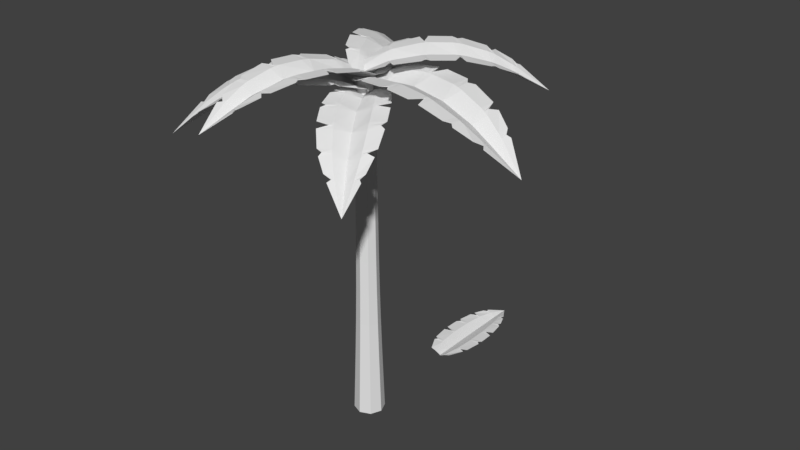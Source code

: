 # Source: palmtree_straight.blend  (saved by Blender 2.78.0; exported with 4.5.12 LTS)
import bpy
from mathutils import Matrix  # noqa: F401  (used for matrix-valued properties, if any)

bpy.ops.wm.read_factory_settings(use_empty=True)
scene = bpy.context.scene
scene.name = 'Scene'

# ---- collections
col_collection_1 = bpy.data.collections.new('Collection 1'); scene.collection.children.link(col_collection_1)

# ---- world
world_world = bpy.data.worlds.new('World'); scene.world = world_world
world_world.color = (0.05088, 0.05088, 0.05088)
world_world.use_sun_shadow = False
world_world.sun_shadow_jitter_overblur = 0.0
world_world.cycles.sampling_method = 'MANUAL'

# ---- meshes
me_plane_017 = bpy.data.meshes.new('Plane.017')
me_plane_017.from_pydata([(-0.1972, -0.02246, 0.07139), (0.1972, -0.02246, 0.07139), (-6.019e-09, 1.962, -0.3774), (-6.838e-09, -0.02246, -0.02743), (0.09859, -0.02246, 0.03352), (-0.09859, -0.02246, 0.03352), (-0.3275, 1.326, 0.07566), (-0.3007, 1.416, 0.03292), (-0.2096, 1.371, 0.04487), (0.3007, 1.416, 0.03292), (0.3275, 1.326, 0.07566), (0.2666, 1.371, 0.04929), (-1.029e-09, 1.371, -0.05087), (-0.1637, 1.326, 0.05475), (-0.1503, 1.416, 0.009318), (-0.1582, 1.371, 0.03314), (0.1637, 1.326, 0.05475), (0.1503, 1.416, 0.009318), (0.1582, 1.371, 0.03314), (-0.3844, 0.9573, 0.1898), (-0.3717, 1.068, 0.1655), (-0.3206, 1.013, 0.1718), (0.3717, 1.068, 0.1655), (0.3844, 0.9573, 0.1898), (0.2301, 1.013, 0.1693), (-5.564e-09, 1.013, 0.07489), (-0.1922, 0.9573, 0.1746), (-0.1858, 1.068, 0.149), (-0.1897, 1.013, 0.163), (0.1922, 0.9573, 0.1746), (0.1858, 1.068, 0.149), (0.1897, 1.013, 0.163), (-0.3879, 0.6003, 0.2133), (-0.3893, 0.6956, 0.2133), (-0.2274, 0.648, 0.2039), (0.3893, 0.6956, 0.2133), (0.3879, 0.6003, 0.2133), (0.328, 0.648, 0.2079), (-6.221e-09, 0.648, 0.1205), (-0.194, 0.6003, 0.1984), (-0.1947, 0.6956, 0.1985), (-0.195, 0.648, 0.1986), (0.194, 0.6003, 0.1984), (0.1947, 0.6956, 0.1985), (0.195, 0.648, 0.1986), (-0.3207, 0.2221, 0.1627), (-0.3485, 0.3048, 0.1828), (-0.2788, 0.2635, 0.1664), (0.3485, 0.3048, 0.1828), (0.3207, 0.2221, 0.1627), (0.2133, 0.2635, 0.1628), (-5.727e-09, 0.2635, 0.06984), (-0.1603, 0.2221, 0.1411), (-0.1743, 0.3048, 0.164), (-0.1687, 0.2635, 0.1536), (0.1603, 0.2221, 0.1411), (0.1743, 0.3048, 0.164), (0.1687, 0.2635, 0.1536), (-0.2245, 1.593, -0.06763), (-0.1818, 1.674, -0.1305), (-0.1622, 1.633, -0.1109), (0.1818, 1.674, -0.1305), (0.2245, 1.593, -0.06763), (0.1356, 1.633, -0.1196), (-5.57e-09, 1.633, -0.1961), (-0.1122, 1.593, -0.1036), (-0.09092, 1.674, -0.1652), (-0.1024, 1.633, -0.1333), (0.1122, 1.593, -0.1036), (0.09092, 1.674, -0.1652), (0.1024, 1.633, -0.1333), (-6.838e-09, -0.02246, -0.0162), (0.09859, -0.02246, 0.0444), (-0.09859, -0.02246, 0.0444), (-0.2096, 1.371, 0.05557), (0.2666, 1.371, 0.05997), (-1.029e-09, 1.371, -0.03964), (-0.1637, 1.326, 0.06547), (-0.1503, 1.416, 0.02006), (-0.1582, 1.371, 0.04387), (0.1637, 1.326, 0.06547), (0.1503, 1.416, 0.02006), (0.1582, 1.371, 0.04387), (-0.3206, 1.013, 0.1825), (0.2301, 1.013, 0.18), (-5.564e-09, 1.013, 0.08559), (-0.1922, 0.9573, 0.1853), (-0.1858, 1.068, 0.1597), (-0.1897, 1.013, 0.1737), (0.1922, 0.9573, 0.1853), (0.1858, 1.068, 0.1597), (0.1897, 1.013, 0.1737), (-0.2274, 0.648, 0.2146), (0.328, 0.648, 0.2186), (-6.221e-09, 0.648, 0.1312), (-0.194, 0.6003, 0.2091), (-0.1947, 0.6956, 0.2092), (-0.195, 0.648, 0.2093), (0.194, 0.6003, 0.2091), (0.1947, 0.6956, 0.2092), (0.195, 0.648, 0.2093), (-0.2788, 0.2635, 0.1771), (0.2133, 0.2635, 0.1735), (-5.727e-09, 0.2635, 0.08054), (-0.1603, 0.2221, 0.1518), (-0.1743, 0.3048, 0.1747), (-0.1687, 0.2635, 0.1643), (0.1603, 0.2221, 0.1518), (0.1743, 0.3048, 0.1747), (0.1687, 0.2635, 0.1643), (-0.1818, 1.674, -0.1232), (-0.1622, 1.633, -0.1002), (0.1818, 1.674, -0.1232), (0.1356, 1.633, -0.1088), (-5.57e-09, 1.633, -0.1848), (-0.1122, 1.593, -0.09273), (-0.09092, 1.674, -0.1543), (-0.1024, 1.633, -0.1224), (0.1122, 1.593, -0.09273), (0.09092, 1.674, -0.1543), (0.1024, 1.633, -0.1224)], [], [(17, 68, 62, 9), (64, 2, 69), (53, 39, 38, 51), (40, 26, 25, 38), (27, 13, 12, 25), (56, 42, 36, 48), (43, 29, 23, 35), (30, 16, 10, 22), (12, 64, 68, 17), (25, 12, 16, 30), (38, 25, 29, 43), (51, 38, 42, 56), (66, 2, 64), (69, 2, 61), (20, 6, 13, 27), (33, 19, 26, 40), (46, 32, 39, 53), (7, 58, 65, 14), (14, 65, 64, 12), (14, 15, 8, 7), (15, 13, 6, 8), (17, 18, 12), (18, 16, 12), (12, 15, 14), (12, 13, 15), (9, 11, 18, 17), (11, 10, 16, 18), (5, 52, 51, 3), (27, 28, 21, 20), (28, 26, 19, 21), (30, 31, 25), (31, 29, 25), (25, 28, 27), (25, 26, 28), (22, 24, 31, 30), (24, 23, 29, 31), (3, 51, 55, 4), (40, 41, 34, 33), (41, 39, 32, 34), (43, 44, 38), (44, 42, 38), (38, 41, 40), (38, 39, 41), (35, 37, 44, 43), (37, 36, 42, 44), (4, 55, 49, 1), (53, 54, 47, 46), (54, 52, 45, 47), (56, 57, 51), (57, 55, 51), (51, 54, 53), (51, 52, 54), (48, 50, 57, 56), (50, 49, 55, 57), (0, 45, 52, 5), (66, 67, 60, 59), (67, 65, 58, 60), (69, 70, 64), (70, 68, 64), (64, 67, 66), (64, 65, 67), (61, 63, 70, 69), (63, 62, 68, 70), (59, 2, 66), (81, 9, 62, 118), (114, 119, 2), (105, 103, 94, 95), (96, 94, 85, 86), (87, 85, 76, 77), (108, 48, 36, 98), (99, 35, 23, 89), (90, 22, 10, 80), (76, 81, 118, 114), (85, 90, 80, 76), (94, 99, 89, 85), (103, 108, 98, 94), (116, 114, 2), (119, 112, 2), (20, 87, 77, 6), (33, 96, 86, 19), (46, 105, 95, 32), (7, 78, 115, 58), (78, 76, 114, 115), (78, 7, 74, 79), (79, 74, 6, 77), (81, 76, 82), (82, 76, 80), (76, 78, 79), (76, 79, 77), (9, 81, 82, 75), (75, 82, 80, 10), (73, 71, 103, 104), (87, 20, 83, 88), (88, 83, 19, 86), (90, 85, 91), (91, 85, 89), (85, 87, 88), (85, 88, 86), (22, 90, 91, 84), (84, 91, 89, 23), (71, 72, 107, 103), (96, 33, 92, 97), (97, 92, 32, 95), (99, 94, 100), (100, 94, 98), (94, 96, 97), (94, 97, 95), (35, 99, 100, 93), (93, 100, 98, 36), (72, 1, 49, 107), (105, 46, 101, 106), (106, 101, 45, 104), (108, 103, 109), (109, 103, 107), (103, 105, 106), (103, 106, 104), (48, 108, 109, 102), (102, 109, 107, 49), (0, 73, 104, 45), (116, 110, 111, 117), (117, 111, 58, 115), (119, 114, 120), (120, 114, 118), (114, 116, 117), (114, 117, 115), (112, 119, 120, 113), (113, 120, 118, 62), (110, 116, 2), (23, 24, 84), (36, 37, 93), (7, 8, 74), (49, 50, 102), (59, 60, 111, 110), (11, 9, 75), (63, 61, 112, 113), (8, 6, 74), (60, 58, 111), (10, 11, 75), (62, 63, 113), (4, 1, 72), (2, 59, 110), (5, 3, 71, 73), (3, 4, 72, 71), (20, 21, 83), (33, 34, 92), (46, 47, 101), (24, 22, 84), (37, 35, 93), (0, 5, 73), (50, 48, 102), (21, 19, 83), (34, 32, 92), (47, 45, 101), (61, 2, 112)])
me_plane_017.use_remesh_preserve_volume = False
me_plane_017.use_remesh_preserve_attributes = False
me_plane_017.use_mirror_vertex_groups = False
me_plane_017.update()
me_plane_016 = bpy.data.meshes.new('Plane.016')
me_plane_016.from_pydata([(-0.1972, -0.02246, 0.07139), (0.1972, -0.02246, 0.07139), (-6.019e-09, 1.962, -0.3774), (-6.838e-09, -0.02246, -0.02743), (0.09859, -0.02246, 0.03352), (-0.09859, -0.02246, 0.03352), (-0.3275, 1.326, 0.07566), (-0.3007, 1.416, 0.03292), (-0.2096, 1.371, 0.04487), (0.3007, 1.416, 0.03292), (0.3275, 1.326, 0.07566), (0.2666, 1.371, 0.04929), (-1.029e-09, 1.371, -0.05087), (-0.1637, 1.326, 0.05475), (-0.1503, 1.416, 0.009318), (-0.1582, 1.371, 0.03314), (0.1637, 1.326, 0.05475), (0.1503, 1.416, 0.009318), (0.1582, 1.371, 0.03314), (-0.3844, 0.9573, 0.1898), (-0.3717, 1.068, 0.1655), (-0.3206, 1.013, 0.1718), (0.3717, 1.068, 0.1655), (0.3844, 0.9573, 0.1898), (0.2301, 1.013, 0.1693), (-5.564e-09, 1.013, 0.07489), (-0.1922, 0.9573, 0.1746), (-0.1858, 1.068, 0.149), (-0.1897, 1.013, 0.163), (0.1922, 0.9573, 0.1746), (0.1858, 1.068, 0.149), (0.1897, 1.013, 0.163), (-0.3879, 0.6003, 0.2133), (-0.3893, 0.6956, 0.2133), (-0.2274, 0.648, 0.2039), (0.3893, 0.6956, 0.2133), (0.3879, 0.6003, 0.2133), (0.328, 0.648, 0.2079), (-6.221e-09, 0.648, 0.1205), (-0.194, 0.6003, 0.1984), (-0.1947, 0.6956, 0.1985), (-0.195, 0.648, 0.1986), (0.194, 0.6003, 0.1984), (0.1947, 0.6956, 0.1985), (0.195, 0.648, 0.1986), (-0.3207, 0.2221, 0.1627), (-0.3485, 0.3048, 0.1828), (-0.2788, 0.2635, 0.1664), (0.3485, 0.3048, 0.1828), (0.3207, 0.2221, 0.1627), (0.2133, 0.2635, 0.1628), (-5.727e-09, 0.2635, 0.06984), (-0.1603, 0.2221, 0.1411), (-0.1743, 0.3048, 0.164), (-0.1687, 0.2635, 0.1536), (0.1603, 0.2221, 0.1411), (0.1743, 0.3048, 0.164), (0.1687, 0.2635, 0.1536), (-0.2245, 1.593, -0.06763), (-0.1818, 1.674, -0.1305), (-0.1622, 1.633, -0.1109), (0.1818, 1.674, -0.1305), (0.2245, 1.593, -0.06763), (0.1356, 1.633, -0.1196), (-5.57e-09, 1.633, -0.1961), (-0.1122, 1.593, -0.1036), (-0.09092, 1.674, -0.1652), (-0.1024, 1.633, -0.1333), (0.1122, 1.593, -0.1036), (0.09092, 1.674, -0.1652), (0.1024, 1.633, -0.1333), (-6.838e-09, -0.02246, -0.0162), (0.09859, -0.02246, 0.0444), (-0.09859, -0.02246, 0.0444), (-0.2096, 1.371, 0.05557), (0.2666, 1.371, 0.05997), (-1.029e-09, 1.371, -0.03964), (-0.1637, 1.326, 0.06547), (-0.1503, 1.416, 0.02006), (-0.1582, 1.371, 0.04387), (0.1637, 1.326, 0.06547), (0.1503, 1.416, 0.02006), (0.1582, 1.371, 0.04387), (-0.3206, 1.013, 0.1825), (0.2301, 1.013, 0.18), (-5.564e-09, 1.013, 0.08559), (-0.1922, 0.9573, 0.1853), (-0.1858, 1.068, 0.1597), (-0.1897, 1.013, 0.1737), (0.1922, 0.9573, 0.1853), (0.1858, 1.068, 0.1597), (0.1897, 1.013, 0.1737), (-0.2274, 0.648, 0.2146), (0.328, 0.648, 0.2186), (-6.221e-09, 0.648, 0.1312), (-0.194, 0.6003, 0.2091), (-0.1947, 0.6956, 0.2092), (-0.195, 0.648, 0.2093), (0.194, 0.6003, 0.2091), (0.1947, 0.6956, 0.2092), (0.195, 0.648, 0.2093), (-0.2788, 0.2635, 0.1771), (0.2133, 0.2635, 0.1735), (-5.727e-09, 0.2635, 0.08054), (-0.1603, 0.2221, 0.1518), (-0.1743, 0.3048, 0.1747), (-0.1687, 0.2635, 0.1643), (0.1603, 0.2221, 0.1518), (0.1743, 0.3048, 0.1747), (0.1687, 0.2635, 0.1643), (-0.1818, 1.674, -0.1232), (-0.1622, 1.633, -0.1002), (0.1818, 1.674, -0.1232), (0.1356, 1.633, -0.1088), (-5.57e-09, 1.633, -0.1848), (-0.1122, 1.593, -0.09273), (-0.09092, 1.674, -0.1543), (-0.1024, 1.633, -0.1224), (0.1122, 1.593, -0.09273), (0.09092, 1.674, -0.1543), (0.1024, 1.633, -0.1224)], [], [(17, 68, 62, 9), (64, 2, 69), (53, 39, 38, 51), (40, 26, 25, 38), (27, 13, 12, 25), (56, 42, 36, 48), (43, 29, 23, 35), (30, 16, 10, 22), (12, 64, 68, 17), (25, 12, 16, 30), (38, 25, 29, 43), (51, 38, 42, 56), (66, 2, 64), (69, 2, 61), (20, 6, 13, 27), (33, 19, 26, 40), (46, 32, 39, 53), (7, 58, 65, 14), (14, 65, 64, 12), (14, 15, 8, 7), (15, 13, 6, 8), (17, 18, 12), (18, 16, 12), (12, 15, 14), (12, 13, 15), (9, 11, 18, 17), (11, 10, 16, 18), (5, 52, 51, 3), (27, 28, 21, 20), (28, 26, 19, 21), (30, 31, 25), (31, 29, 25), (25, 28, 27), (25, 26, 28), (22, 24, 31, 30), (24, 23, 29, 31), (3, 51, 55, 4), (40, 41, 34, 33), (41, 39, 32, 34), (43, 44, 38), (44, 42, 38), (38, 41, 40), (38, 39, 41), (35, 37, 44, 43), (37, 36, 42, 44), (4, 55, 49, 1), (53, 54, 47, 46), (54, 52, 45, 47), (56, 57, 51), (57, 55, 51), (51, 54, 53), (51, 52, 54), (48, 50, 57, 56), (50, 49, 55, 57), (0, 45, 52, 5), (66, 67, 60, 59), (67, 65, 58, 60), (69, 70, 64), (70, 68, 64), (64, 67, 66), (64, 65, 67), (61, 63, 70, 69), (63, 62, 68, 70), (59, 2, 66), (81, 9, 62, 118), (114, 119, 2), (105, 103, 94, 95), (96, 94, 85, 86), (87, 85, 76, 77), (108, 48, 36, 98), (99, 35, 23, 89), (90, 22, 10, 80), (76, 81, 118, 114), (85, 90, 80, 76), (94, 99, 89, 85), (103, 108, 98, 94), (116, 114, 2), (119, 112, 2), (20, 87, 77, 6), (33, 96, 86, 19), (46, 105, 95, 32), (7, 78, 115, 58), (78, 76, 114, 115), (78, 7, 74, 79), (79, 74, 6, 77), (81, 76, 82), (82, 76, 80), (76, 78, 79), (76, 79, 77), (9, 81, 82, 75), (75, 82, 80, 10), (73, 71, 103, 104), (87, 20, 83, 88), (88, 83, 19, 86), (90, 85, 91), (91, 85, 89), (85, 87, 88), (85, 88, 86), (22, 90, 91, 84), (84, 91, 89, 23), (71, 72, 107, 103), (96, 33, 92, 97), (97, 92, 32, 95), (99, 94, 100), (100, 94, 98), (94, 96, 97), (94, 97, 95), (35, 99, 100, 93), (93, 100, 98, 36), (72, 1, 49, 107), (105, 46, 101, 106), (106, 101, 45, 104), (108, 103, 109), (109, 103, 107), (103, 105, 106), (103, 106, 104), (48, 108, 109, 102), (102, 109, 107, 49), (0, 73, 104, 45), (116, 110, 111, 117), (117, 111, 58, 115), (119, 114, 120), (120, 114, 118), (114, 116, 117), (114, 117, 115), (112, 119, 120, 113), (113, 120, 118, 62), (110, 116, 2), (23, 24, 84), (36, 37, 93), (7, 8, 74), (49, 50, 102), (59, 60, 111, 110), (11, 9, 75), (63, 61, 112, 113), (8, 6, 74), (60, 58, 111), (10, 11, 75), (62, 63, 113), (4, 1, 72), (2, 59, 110), (5, 3, 71, 73), (3, 4, 72, 71), (20, 21, 83), (33, 34, 92), (46, 47, 101), (24, 22, 84), (37, 35, 93), (0, 5, 73), (50, 48, 102), (21, 19, 83), (34, 32, 92), (47, 45, 101), (61, 2, 112)])
me_plane_016.use_remesh_preserve_volume = False
me_plane_016.use_remesh_preserve_attributes = False
me_plane_016.use_mirror_vertex_groups = False
me_plane_016.update()
me_plane_015 = bpy.data.meshes.new('Plane.015')
me_plane_015.from_pydata([(-0.1972, -0.02246, 0.07139), (0.1972, -0.02246, 0.07139), (-6.019e-09, 1.962, -0.3774), (-6.838e-09, -0.02246, -0.02743), (0.09859, -0.02246, 0.03352), (-0.09859, -0.02246, 0.03352), (-0.3275, 1.326, 0.07566), (-0.3007, 1.416, 0.03292), (-0.2096, 1.371, 0.04487), (0.3007, 1.416, 0.03292), (0.3275, 1.326, 0.07566), (0.2666, 1.371, 0.04929), (-1.029e-09, 1.371, -0.05087), (-0.1637, 1.326, 0.05475), (-0.1503, 1.416, 0.009318), (-0.1582, 1.371, 0.03314), (0.1637, 1.326, 0.05475), (0.1503, 1.416, 0.009318), (0.1582, 1.371, 0.03314), (-0.3844, 0.9573, 0.1898), (-0.3717, 1.068, 0.1655), (-0.3206, 1.013, 0.1718), (0.3717, 1.068, 0.1655), (0.3844, 0.9573, 0.1898), (0.2301, 1.013, 0.1693), (-5.564e-09, 1.013, 0.07489), (-0.1922, 0.9573, 0.1746), (-0.1858, 1.068, 0.149), (-0.1897, 1.013, 0.163), (0.1922, 0.9573, 0.1746), (0.1858, 1.068, 0.149), (0.1897, 1.013, 0.163), (-0.3879, 0.6003, 0.2133), (-0.3893, 0.6956, 0.2133), (-0.2274, 0.648, 0.2039), (0.3893, 0.6956, 0.2133), (0.3879, 0.6003, 0.2133), (0.328, 0.648, 0.2079), (-6.221e-09, 0.648, 0.1205), (-0.194, 0.6003, 0.1984), (-0.1947, 0.6956, 0.1985), (-0.195, 0.648, 0.1986), (0.194, 0.6003, 0.1984), (0.1947, 0.6956, 0.1985), (0.195, 0.648, 0.1986), (-0.3207, 0.2221, 0.1627), (-0.3485, 0.3048, 0.1828), (-0.2788, 0.2635, 0.1664), (0.3485, 0.3048, 0.1828), (0.3207, 0.2221, 0.1627), (0.2133, 0.2635, 0.1628), (-5.727e-09, 0.2635, 0.06984), (-0.1603, 0.2221, 0.1411), (-0.1743, 0.3048, 0.164), (-0.1687, 0.2635, 0.1536), (0.1603, 0.2221, 0.1411), (0.1743, 0.3048, 0.164), (0.1687, 0.2635, 0.1536), (-0.2245, 1.593, -0.06763), (-0.1818, 1.674, -0.1305), (-0.1622, 1.633, -0.1109), (0.1818, 1.674, -0.1305), (0.2245, 1.593, -0.06763), (0.1356, 1.633, -0.1196), (-5.57e-09, 1.633, -0.1961), (-0.1122, 1.593, -0.1036), (-0.09092, 1.674, -0.1652), (-0.1024, 1.633, -0.1333), (0.1122, 1.593, -0.1036), (0.09092, 1.674, -0.1652), (0.1024, 1.633, -0.1333), (-6.838e-09, -0.02246, -0.0162), (0.09859, -0.02246, 0.0444), (-0.09859, -0.02246, 0.0444), (-0.2096, 1.371, 0.05557), (0.2666, 1.371, 0.05997), (-1.029e-09, 1.371, -0.03964), (-0.1637, 1.326, 0.06547), (-0.1503, 1.416, 0.02006), (-0.1582, 1.371, 0.04387), (0.1637, 1.326, 0.06547), (0.1503, 1.416, 0.02006), (0.1582, 1.371, 0.04387), (-0.3206, 1.013, 0.1825), (0.2301, 1.013, 0.18), (-5.564e-09, 1.013, 0.08559), (-0.1922, 0.9573, 0.1853), (-0.1858, 1.068, 0.1597), (-0.1897, 1.013, 0.1737), (0.1922, 0.9573, 0.1853), (0.1858, 1.068, 0.1597), (0.1897, 1.013, 0.1737), (-0.2274, 0.648, 0.2146), (0.328, 0.648, 0.2186), (-6.221e-09, 0.648, 0.1312), (-0.194, 0.6003, 0.2091), (-0.1947, 0.6956, 0.2092), (-0.195, 0.648, 0.2093), (0.194, 0.6003, 0.2091), (0.1947, 0.6956, 0.2092), (0.195, 0.648, 0.2093), (-0.2788, 0.2635, 0.1771), (0.2133, 0.2635, 0.1735), (-5.727e-09, 0.2635, 0.08054), (-0.1603, 0.2221, 0.1518), (-0.1743, 0.3048, 0.1747), (-0.1687, 0.2635, 0.1643), (0.1603, 0.2221, 0.1518), (0.1743, 0.3048, 0.1747), (0.1687, 0.2635, 0.1643), (-0.1818, 1.674, -0.1232), (-0.1622, 1.633, -0.1002), (0.1818, 1.674, -0.1232), (0.1356, 1.633, -0.1088), (-5.57e-09, 1.633, -0.1848), (-0.1122, 1.593, -0.09273), (-0.09092, 1.674, -0.1543), (-0.1024, 1.633, -0.1224), (0.1122, 1.593, -0.09273), (0.09092, 1.674, -0.1543), (0.1024, 1.633, -0.1224)], [], [(17, 68, 62, 9), (64, 2, 69), (53, 39, 38, 51), (40, 26, 25, 38), (27, 13, 12, 25), (56, 42, 36, 48), (43, 29, 23, 35), (30, 16, 10, 22), (12, 64, 68, 17), (25, 12, 16, 30), (38, 25, 29, 43), (51, 38, 42, 56), (66, 2, 64), (69, 2, 61), (20, 6, 13, 27), (33, 19, 26, 40), (46, 32, 39, 53), (7, 58, 65, 14), (14, 65, 64, 12), (14, 15, 8, 7), (15, 13, 6, 8), (17, 18, 12), (18, 16, 12), (12, 15, 14), (12, 13, 15), (9, 11, 18, 17), (11, 10, 16, 18), (5, 52, 51, 3), (27, 28, 21, 20), (28, 26, 19, 21), (30, 31, 25), (31, 29, 25), (25, 28, 27), (25, 26, 28), (22, 24, 31, 30), (24, 23, 29, 31), (3, 51, 55, 4), (40, 41, 34, 33), (41, 39, 32, 34), (43, 44, 38), (44, 42, 38), (38, 41, 40), (38, 39, 41), (35, 37, 44, 43), (37, 36, 42, 44), (4, 55, 49, 1), (53, 54, 47, 46), (54, 52, 45, 47), (56, 57, 51), (57, 55, 51), (51, 54, 53), (51, 52, 54), (48, 50, 57, 56), (50, 49, 55, 57), (0, 45, 52, 5), (66, 67, 60, 59), (67, 65, 58, 60), (69, 70, 64), (70, 68, 64), (64, 67, 66), (64, 65, 67), (61, 63, 70, 69), (63, 62, 68, 70), (59, 2, 66), (81, 9, 62, 118), (114, 119, 2), (105, 103, 94, 95), (96, 94, 85, 86), (87, 85, 76, 77), (108, 48, 36, 98), (99, 35, 23, 89), (90, 22, 10, 80), (76, 81, 118, 114), (85, 90, 80, 76), (94, 99, 89, 85), (103, 108, 98, 94), (116, 114, 2), (119, 112, 2), (20, 87, 77, 6), (33, 96, 86, 19), (46, 105, 95, 32), (7, 78, 115, 58), (78, 76, 114, 115), (78, 7, 74, 79), (79, 74, 6, 77), (81, 76, 82), (82, 76, 80), (76, 78, 79), (76, 79, 77), (9, 81, 82, 75), (75, 82, 80, 10), (73, 71, 103, 104), (87, 20, 83, 88), (88, 83, 19, 86), (90, 85, 91), (91, 85, 89), (85, 87, 88), (85, 88, 86), (22, 90, 91, 84), (84, 91, 89, 23), (71, 72, 107, 103), (96, 33, 92, 97), (97, 92, 32, 95), (99, 94, 100), (100, 94, 98), (94, 96, 97), (94, 97, 95), (35, 99, 100, 93), (93, 100, 98, 36), (72, 1, 49, 107), (105, 46, 101, 106), (106, 101, 45, 104), (108, 103, 109), (109, 103, 107), (103, 105, 106), (103, 106, 104), (48, 108, 109, 102), (102, 109, 107, 49), (0, 73, 104, 45), (116, 110, 111, 117), (117, 111, 58, 115), (119, 114, 120), (120, 114, 118), (114, 116, 117), (114, 117, 115), (112, 119, 120, 113), (113, 120, 118, 62), (110, 116, 2), (23, 24, 84), (36, 37, 93), (7, 8, 74), (49, 50, 102), (59, 60, 111, 110), (11, 9, 75), (63, 61, 112, 113), (8, 6, 74), (60, 58, 111), (10, 11, 75), (62, 63, 113), (4, 1, 72), (2, 59, 110), (5, 3, 71, 73), (3, 4, 72, 71), (20, 21, 83), (33, 34, 92), (46, 47, 101), (24, 22, 84), (37, 35, 93), (0, 5, 73), (50, 48, 102), (21, 19, 83), (34, 32, 92), (47, 45, 101), (61, 2, 112)])
me_plane_015.use_remesh_preserve_volume = False
me_plane_015.use_remesh_preserve_attributes = False
me_plane_015.use_mirror_vertex_groups = False
me_plane_015.update()
me_plane_014 = bpy.data.meshes.new('Plane.014')
me_plane_014.from_pydata([(-0.1972, -0.02246, 0.07139), (0.1972, -0.02246, 0.07139), (-6.019e-09, 1.962, -0.3774), (-6.838e-09, -0.02246, -0.02743), (0.09859, -0.02246, 0.03352), (-0.09859, -0.02246, 0.03352), (-0.3275, 1.326, 0.07566), (-0.3007, 1.416, 0.03292), (-0.2096, 1.371, 0.04487), (0.3007, 1.416, 0.03292), (0.3275, 1.326, 0.07566), (0.2666, 1.371, 0.04929), (-1.029e-09, 1.371, -0.05087), (-0.1637, 1.326, 0.05475), (-0.1503, 1.416, 0.009318), (-0.1582, 1.371, 0.03314), (0.1637, 1.326, 0.05475), (0.1503, 1.416, 0.009318), (0.1582, 1.371, 0.03314), (-0.3844, 0.9573, 0.1898), (-0.3717, 1.068, 0.1655), (-0.3206, 1.013, 0.1718), (0.3717, 1.068, 0.1655), (0.3844, 0.9573, 0.1898), (0.2301, 1.013, 0.1693), (-5.564e-09, 1.013, 0.07489), (-0.1922, 0.9573, 0.1746), (-0.1858, 1.068, 0.149), (-0.1897, 1.013, 0.163), (0.1922, 0.9573, 0.1746), (0.1858, 1.068, 0.149), (0.1897, 1.013, 0.163), (-0.3879, 0.6003, 0.2133), (-0.3893, 0.6956, 0.2133), (-0.2274, 0.648, 0.2039), (0.3893, 0.6956, 0.2133), (0.3879, 0.6003, 0.2133), (0.328, 0.648, 0.2079), (-6.221e-09, 0.648, 0.1205), (-0.194, 0.6003, 0.1984), (-0.1947, 0.6956, 0.1985), (-0.195, 0.648, 0.1986), (0.194, 0.6003, 0.1984), (0.1947, 0.6956, 0.1985), (0.195, 0.648, 0.1986), (-0.3207, 0.2221, 0.1627), (-0.3485, 0.3048, 0.1828), (-0.2788, 0.2635, 0.1664), (0.3485, 0.3048, 0.1828), (0.3207, 0.2221, 0.1627), (0.2133, 0.2635, 0.1628), (-5.727e-09, 0.2635, 0.06984), (-0.1603, 0.2221, 0.1411), (-0.1743, 0.3048, 0.164), (-0.1687, 0.2635, 0.1536), (0.1603, 0.2221, 0.1411), (0.1743, 0.3048, 0.164), (0.1687, 0.2635, 0.1536), (-0.2245, 1.593, -0.06763), (-0.1818, 1.674, -0.1305), (-0.1622, 1.633, -0.1109), (0.1818, 1.674, -0.1305), (0.2245, 1.593, -0.06763), (0.1356, 1.633, -0.1196), (-5.57e-09, 1.633, -0.1961), (-0.1122, 1.593, -0.1036), (-0.09092, 1.674, -0.1652), (-0.1024, 1.633, -0.1333), (0.1122, 1.593, -0.1036), (0.09092, 1.674, -0.1652), (0.1024, 1.633, -0.1333), (-6.838e-09, -0.02246, -0.0162), (0.09859, -0.02246, 0.0444), (-0.09859, -0.02246, 0.0444), (-0.2096, 1.371, 0.05557), (0.2666, 1.371, 0.05997), (-1.029e-09, 1.371, -0.03964), (-0.1637, 1.326, 0.06547), (-0.1503, 1.416, 0.02006), (-0.1582, 1.371, 0.04387), (0.1637, 1.326, 0.06547), (0.1503, 1.416, 0.02006), (0.1582, 1.371, 0.04387), (-0.3206, 1.013, 0.1825), (0.2301, 1.013, 0.18), (-5.564e-09, 1.013, 0.08559), (-0.1922, 0.9573, 0.1853), (-0.1858, 1.068, 0.1597), (-0.1897, 1.013, 0.1737), (0.1922, 0.9573, 0.1853), (0.1858, 1.068, 0.1597), (0.1897, 1.013, 0.1737), (-0.2274, 0.648, 0.2146), (0.328, 0.648, 0.2186), (-6.221e-09, 0.648, 0.1312), (-0.194, 0.6003, 0.2091), (-0.1947, 0.6956, 0.2092), (-0.195, 0.648, 0.2093), (0.194, 0.6003, 0.2091), (0.1947, 0.6956, 0.2092), (0.195, 0.648, 0.2093), (-0.2788, 0.2635, 0.1771), (0.2133, 0.2635, 0.1735), (-5.727e-09, 0.2635, 0.08054), (-0.1603, 0.2221, 0.1518), (-0.1743, 0.3048, 0.1747), (-0.1687, 0.2635, 0.1643), (0.1603, 0.2221, 0.1518), (0.1743, 0.3048, 0.1747), (0.1687, 0.2635, 0.1643), (-0.1818, 1.674, -0.1232), (-0.1622, 1.633, -0.1002), (0.1818, 1.674, -0.1232), (0.1356, 1.633, -0.1088), (-5.57e-09, 1.633, -0.1848), (-0.1122, 1.593, -0.09273), (-0.09092, 1.674, -0.1543), (-0.1024, 1.633, -0.1224), (0.1122, 1.593, -0.09273), (0.09092, 1.674, -0.1543), (0.1024, 1.633, -0.1224)], [], [(17, 68, 62, 9), (64, 2, 69), (53, 39, 38, 51), (40, 26, 25, 38), (27, 13, 12, 25), (56, 42, 36, 48), (43, 29, 23, 35), (30, 16, 10, 22), (12, 64, 68, 17), (25, 12, 16, 30), (38, 25, 29, 43), (51, 38, 42, 56), (66, 2, 64), (69, 2, 61), (20, 6, 13, 27), (33, 19, 26, 40), (46, 32, 39, 53), (7, 58, 65, 14), (14, 65, 64, 12), (14, 15, 8, 7), (15, 13, 6, 8), (17, 18, 12), (18, 16, 12), (12, 15, 14), (12, 13, 15), (9, 11, 18, 17), (11, 10, 16, 18), (5, 52, 51, 3), (27, 28, 21, 20), (28, 26, 19, 21), (30, 31, 25), (31, 29, 25), (25, 28, 27), (25, 26, 28), (22, 24, 31, 30), (24, 23, 29, 31), (3, 51, 55, 4), (40, 41, 34, 33), (41, 39, 32, 34), (43, 44, 38), (44, 42, 38), (38, 41, 40), (38, 39, 41), (35, 37, 44, 43), (37, 36, 42, 44), (4, 55, 49, 1), (53, 54, 47, 46), (54, 52, 45, 47), (56, 57, 51), (57, 55, 51), (51, 54, 53), (51, 52, 54), (48, 50, 57, 56), (50, 49, 55, 57), (0, 45, 52, 5), (66, 67, 60, 59), (67, 65, 58, 60), (69, 70, 64), (70, 68, 64), (64, 67, 66), (64, 65, 67), (61, 63, 70, 69), (63, 62, 68, 70), (59, 2, 66), (81, 9, 62, 118), (114, 119, 2), (105, 103, 94, 95), (96, 94, 85, 86), (87, 85, 76, 77), (108, 48, 36, 98), (99, 35, 23, 89), (90, 22, 10, 80), (76, 81, 118, 114), (85, 90, 80, 76), (94, 99, 89, 85), (103, 108, 98, 94), (116, 114, 2), (119, 112, 2), (20, 87, 77, 6), (33, 96, 86, 19), (46, 105, 95, 32), (7, 78, 115, 58), (78, 76, 114, 115), (78, 7, 74, 79), (79, 74, 6, 77), (81, 76, 82), (82, 76, 80), (76, 78, 79), (76, 79, 77), (9, 81, 82, 75), (75, 82, 80, 10), (73, 71, 103, 104), (87, 20, 83, 88), (88, 83, 19, 86), (90, 85, 91), (91, 85, 89), (85, 87, 88), (85, 88, 86), (22, 90, 91, 84), (84, 91, 89, 23), (71, 72, 107, 103), (96, 33, 92, 97), (97, 92, 32, 95), (99, 94, 100), (100, 94, 98), (94, 96, 97), (94, 97, 95), (35, 99, 100, 93), (93, 100, 98, 36), (72, 1, 49, 107), (105, 46, 101, 106), (106, 101, 45, 104), (108, 103, 109), (109, 103, 107), (103, 105, 106), (103, 106, 104), (48, 108, 109, 102), (102, 109, 107, 49), (0, 73, 104, 45), (116, 110, 111, 117), (117, 111, 58, 115), (119, 114, 120), (120, 114, 118), (114, 116, 117), (114, 117, 115), (112, 119, 120, 113), (113, 120, 118, 62), (110, 116, 2), (23, 24, 84), (36, 37, 93), (7, 8, 74), (49, 50, 102), (59, 60, 111, 110), (11, 9, 75), (63, 61, 112, 113), (8, 6, 74), (60, 58, 111), (10, 11, 75), (62, 63, 113), (4, 1, 72), (2, 59, 110), (5, 3, 71, 73), (3, 4, 72, 71), (20, 21, 83), (33, 34, 92), (46, 47, 101), (24, 22, 84), (37, 35, 93), (0, 5, 73), (50, 48, 102), (21, 19, 83), (34, 32, 92), (47, 45, 101), (61, 2, 112)])
me_plane_014.use_remesh_preserve_volume = False
me_plane_014.use_remesh_preserve_attributes = False
me_plane_014.use_mirror_vertex_groups = False
me_plane_014.update()
me_plane_013 = bpy.data.meshes.new('Plane.013')
me_plane_013.from_pydata([(-0.1972, -0.02246, 0.07139), (0.1972, -0.02246, 0.07139), (-6.019e-09, 1.962, -0.3774), (-6.838e-09, -0.02246, -0.02743), (0.09859, -0.02246, 0.03352), (-0.09859, -0.02246, 0.03352), (-0.3275, 1.326, 0.07566), (-0.3007, 1.416, 0.03292), (-0.2096, 1.371, 0.04487), (0.3007, 1.416, 0.03292), (0.3275, 1.326, 0.07566), (0.2666, 1.371, 0.04929), (-1.029e-09, 1.371, -0.05087), (-0.1637, 1.326, 0.05475), (-0.1503, 1.416, 0.009318), (-0.1582, 1.371, 0.03314), (0.1637, 1.326, 0.05475), (0.1503, 1.416, 0.009318), (0.1582, 1.371, 0.03314), (-0.3844, 0.9573, 0.1898), (-0.3717, 1.068, 0.1655), (-0.3206, 1.013, 0.1718), (0.3717, 1.068, 0.1655), (0.3844, 0.9573, 0.1898), (0.2301, 1.013, 0.1693), (-5.564e-09, 1.013, 0.07489), (-0.1922, 0.9573, 0.1746), (-0.1858, 1.068, 0.149), (-0.1897, 1.013, 0.163), (0.1922, 0.9573, 0.1746), (0.1858, 1.068, 0.149), (0.1897, 1.013, 0.163), (-0.3879, 0.6003, 0.2133), (-0.3893, 0.6956, 0.2133), (-0.2274, 0.648, 0.2039), (0.3893, 0.6956, 0.2133), (0.3879, 0.6003, 0.2133), (0.328, 0.648, 0.2079), (-6.221e-09, 0.648, 0.1205), (-0.194, 0.6003, 0.1984), (-0.1947, 0.6956, 0.1985), (-0.195, 0.648, 0.1986), (0.194, 0.6003, 0.1984), (0.1947, 0.6956, 0.1985), (0.195, 0.648, 0.1986), (-0.3207, 0.2221, 0.1627), (-0.3485, 0.3048, 0.1828), (-0.2788, 0.2635, 0.1664), (0.3485, 0.3048, 0.1828), (0.3207, 0.2221, 0.1627), (0.2133, 0.2635, 0.1628), (-5.727e-09, 0.2635, 0.06984), (-0.1603, 0.2221, 0.1411), (-0.1743, 0.3048, 0.164), (-0.1687, 0.2635, 0.1536), (0.1603, 0.2221, 0.1411), (0.1743, 0.3048, 0.164), (0.1687, 0.2635, 0.1536), (-0.2245, 1.593, -0.06763), (-0.1818, 1.674, -0.1305), (-0.1622, 1.633, -0.1109), (0.1818, 1.674, -0.1305), (0.2245, 1.593, -0.06763), (0.1356, 1.633, -0.1196), (-5.57e-09, 1.633, -0.1961), (-0.1122, 1.593, -0.1036), (-0.09092, 1.674, -0.1652), (-0.1024, 1.633, -0.1333), (0.1122, 1.593, -0.1036), (0.09092, 1.674, -0.1652), (0.1024, 1.633, -0.1333), (-6.838e-09, -0.02246, -0.0162), (0.09859, -0.02246, 0.0444), (-0.09859, -0.02246, 0.0444), (-0.2096, 1.371, 0.05557), (0.2666, 1.371, 0.05997), (-1.029e-09, 1.371, -0.03964), (-0.1637, 1.326, 0.06547), (-0.1503, 1.416, 0.02006), (-0.1582, 1.371, 0.04387), (0.1637, 1.326, 0.06547), (0.1503, 1.416, 0.02006), (0.1582, 1.371, 0.04387), (-0.3206, 1.013, 0.1825), (0.2301, 1.013, 0.18), (-5.564e-09, 1.013, 0.08559), (-0.1922, 0.9573, 0.1853), (-0.1858, 1.068, 0.1597), (-0.1897, 1.013, 0.1737), (0.1922, 0.9573, 0.1853), (0.1858, 1.068, 0.1597), (0.1897, 1.013, 0.1737), (-0.2274, 0.648, 0.2146), (0.328, 0.648, 0.2186), (-6.221e-09, 0.648, 0.1312), (-0.194, 0.6003, 0.2091), (-0.1947, 0.6956, 0.2092), (-0.195, 0.648, 0.2093), (0.194, 0.6003, 0.2091), (0.1947, 0.6956, 0.2092), (0.195, 0.648, 0.2093), (-0.2788, 0.2635, 0.1771), (0.2133, 0.2635, 0.1735), (-5.727e-09, 0.2635, 0.08054), (-0.1603, 0.2221, 0.1518), (-0.1743, 0.3048, 0.1747), (-0.1687, 0.2635, 0.1643), (0.1603, 0.2221, 0.1518), (0.1743, 0.3048, 0.1747), (0.1687, 0.2635, 0.1643), (-0.1818, 1.674, -0.1232), (-0.1622, 1.633, -0.1002), (0.1818, 1.674, -0.1232), (0.1356, 1.633, -0.1088), (-5.57e-09, 1.633, -0.1848), (-0.1122, 1.593, -0.09273), (-0.09092, 1.674, -0.1543), (-0.1024, 1.633, -0.1224), (0.1122, 1.593, -0.09273), (0.09092, 1.674, -0.1543), (0.1024, 1.633, -0.1224)], [], [(17, 68, 62, 9), (64, 2, 69), (53, 39, 38, 51), (40, 26, 25, 38), (27, 13, 12, 25), (56, 42, 36, 48), (43, 29, 23, 35), (30, 16, 10, 22), (12, 64, 68, 17), (25, 12, 16, 30), (38, 25, 29, 43), (51, 38, 42, 56), (66, 2, 64), (69, 2, 61), (20, 6, 13, 27), (33, 19, 26, 40), (46, 32, 39, 53), (7, 58, 65, 14), (14, 65, 64, 12), (14, 15, 8, 7), (15, 13, 6, 8), (17, 18, 12), (18, 16, 12), (12, 15, 14), (12, 13, 15), (9, 11, 18, 17), (11, 10, 16, 18), (5, 52, 51, 3), (27, 28, 21, 20), (28, 26, 19, 21), (30, 31, 25), (31, 29, 25), (25, 28, 27), (25, 26, 28), (22, 24, 31, 30), (24, 23, 29, 31), (3, 51, 55, 4), (40, 41, 34, 33), (41, 39, 32, 34), (43, 44, 38), (44, 42, 38), (38, 41, 40), (38, 39, 41), (35, 37, 44, 43), (37, 36, 42, 44), (4, 55, 49, 1), (53, 54, 47, 46), (54, 52, 45, 47), (56, 57, 51), (57, 55, 51), (51, 54, 53), (51, 52, 54), (48, 50, 57, 56), (50, 49, 55, 57), (0, 45, 52, 5), (66, 67, 60, 59), (67, 65, 58, 60), (69, 70, 64), (70, 68, 64), (64, 67, 66), (64, 65, 67), (61, 63, 70, 69), (63, 62, 68, 70), (59, 2, 66), (81, 9, 62, 118), (114, 119, 2), (105, 103, 94, 95), (96, 94, 85, 86), (87, 85, 76, 77), (108, 48, 36, 98), (99, 35, 23, 89), (90, 22, 10, 80), (76, 81, 118, 114), (85, 90, 80, 76), (94, 99, 89, 85), (103, 108, 98, 94), (116, 114, 2), (119, 112, 2), (20, 87, 77, 6), (33, 96, 86, 19), (46, 105, 95, 32), (7, 78, 115, 58), (78, 76, 114, 115), (78, 7, 74, 79), (79, 74, 6, 77), (81, 76, 82), (82, 76, 80), (76, 78, 79), (76, 79, 77), (9, 81, 82, 75), (75, 82, 80, 10), (73, 71, 103, 104), (87, 20, 83, 88), (88, 83, 19, 86), (90, 85, 91), (91, 85, 89), (85, 87, 88), (85, 88, 86), (22, 90, 91, 84), (84, 91, 89, 23), (71, 72, 107, 103), (96, 33, 92, 97), (97, 92, 32, 95), (99, 94, 100), (100, 94, 98), (94, 96, 97), (94, 97, 95), (35, 99, 100, 93), (93, 100, 98, 36), (72, 1, 49, 107), (105, 46, 101, 106), (106, 101, 45, 104), (108, 103, 109), (109, 103, 107), (103, 105, 106), (103, 106, 104), (48, 108, 109, 102), (102, 109, 107, 49), (0, 73, 104, 45), (116, 110, 111, 117), (117, 111, 58, 115), (119, 114, 120), (120, 114, 118), (114, 116, 117), (114, 117, 115), (112, 119, 120, 113), (113, 120, 118, 62), (110, 116, 2), (23, 24, 84), (36, 37, 93), (7, 8, 74), (49, 50, 102), (59, 60, 111, 110), (11, 9, 75), (63, 61, 112, 113), (8, 6, 74), (60, 58, 111), (10, 11, 75), (62, 63, 113), (4, 1, 72), (2, 59, 110), (5, 3, 71, 73), (3, 4, 72, 71), (20, 21, 83), (33, 34, 92), (46, 47, 101), (24, 22, 84), (37, 35, 93), (0, 5, 73), (50, 48, 102), (21, 19, 83), (34, 32, 92), (47, 45, 101), (61, 2, 112)])
me_plane_013.use_remesh_preserve_volume = False
me_plane_013.use_remesh_preserve_attributes = False
me_plane_013.use_mirror_vertex_groups = False
me_plane_013.update()
me_plane_012 = bpy.data.meshes.new('Plane.012')
me_plane_012.from_pydata([(-0.1972, -0.02246, 0.07139), (0.1972, -0.02246, 0.07139), (-6.019e-09, 1.962, -0.3774), (-6.838e-09, -0.02246, -0.02743), (0.09859, -0.02246, 0.03352), (-0.09859, -0.02246, 0.03352), (-0.3275, 1.326, 0.07566), (-0.3007, 1.416, 0.03292), (-0.2096, 1.371, 0.04487), (0.3007, 1.416, 0.03292), (0.3275, 1.326, 0.07566), (0.2666, 1.371, 0.04929), (-1.029e-09, 1.371, -0.05087), (-0.1637, 1.326, 0.05475), (-0.1503, 1.416, 0.009318), (-0.1582, 1.371, 0.03314), (0.1637, 1.326, 0.05475), (0.1503, 1.416, 0.009318), (0.1582, 1.371, 0.03314), (-0.3844, 0.9573, 0.1898), (-0.3717, 1.068, 0.1655), (-0.3206, 1.013, 0.1718), (0.3717, 1.068, 0.1655), (0.3844, 0.9573, 0.1898), (0.2301, 1.013, 0.1693), (-5.564e-09, 1.013, 0.07489), (-0.1922, 0.9573, 0.1746), (-0.1858, 1.068, 0.149), (-0.1897, 1.013, 0.163), (0.1922, 0.9573, 0.1746), (0.1858, 1.068, 0.149), (0.1897, 1.013, 0.163), (-0.3879, 0.6003, 0.2133), (-0.3893, 0.6956, 0.2133), (-0.2274, 0.648, 0.2039), (0.3893, 0.6956, 0.2133), (0.3879, 0.6003, 0.2133), (0.328, 0.648, 0.2079), (-6.221e-09, 0.648, 0.1205), (-0.194, 0.6003, 0.1984), (-0.1947, 0.6956, 0.1985), (-0.195, 0.648, 0.1986), (0.194, 0.6003, 0.1984), (0.1947, 0.6956, 0.1985), (0.195, 0.648, 0.1986), (-0.3207, 0.2221, 0.1627), (-0.3485, 0.3048, 0.1828), (-0.2788, 0.2635, 0.1664), (0.3485, 0.3048, 0.1828), (0.3207, 0.2221, 0.1627), (0.2133, 0.2635, 0.1628), (-5.727e-09, 0.2635, 0.06984), (-0.1603, 0.2221, 0.1411), (-0.1743, 0.3048, 0.164), (-0.1687, 0.2635, 0.1536), (0.1603, 0.2221, 0.1411), (0.1743, 0.3048, 0.164), (0.1687, 0.2635, 0.1536), (-0.2245, 1.593, -0.06763), (-0.1818, 1.674, -0.1305), (-0.1622, 1.633, -0.1109), (0.1818, 1.674, -0.1305), (0.2245, 1.593, -0.06763), (0.1356, 1.633, -0.1196), (-5.57e-09, 1.633, -0.1961), (-0.1122, 1.593, -0.1036), (-0.09092, 1.674, -0.1652), (-0.1024, 1.633, -0.1333), (0.1122, 1.593, -0.1036), (0.09092, 1.674, -0.1652), (0.1024, 1.633, -0.1333), (-6.838e-09, -0.02246, -0.0162), (0.09859, -0.02246, 0.0444), (-0.09859, -0.02246, 0.0444), (-0.2096, 1.371, 0.05557), (0.2666, 1.371, 0.05997), (-1.029e-09, 1.371, -0.03964), (-0.1637, 1.326, 0.06547), (-0.1503, 1.416, 0.02006), (-0.1582, 1.371, 0.04387), (0.1637, 1.326, 0.06547), (0.1503, 1.416, 0.02006), (0.1582, 1.371, 0.04387), (-0.3206, 1.013, 0.1825), (0.2301, 1.013, 0.18), (-5.564e-09, 1.013, 0.08559), (-0.1922, 0.9573, 0.1853), (-0.1858, 1.068, 0.1597), (-0.1897, 1.013, 0.1737), (0.1922, 0.9573, 0.1853), (0.1858, 1.068, 0.1597), (0.1897, 1.013, 0.1737), (-0.2274, 0.648, 0.2146), (0.328, 0.648, 0.2186), (-6.221e-09, 0.648, 0.1312), (-0.194, 0.6003, 0.2091), (-0.1947, 0.6956, 0.2092), (-0.195, 0.648, 0.2093), (0.194, 0.6003, 0.2091), (0.1947, 0.6956, 0.2092), (0.195, 0.648, 0.2093), (-0.2788, 0.2635, 0.1771), (0.2133, 0.2635, 0.1735), (-5.727e-09, 0.2635, 0.08054), (-0.1603, 0.2221, 0.1518), (-0.1743, 0.3048, 0.1747), (-0.1687, 0.2635, 0.1643), (0.1603, 0.2221, 0.1518), (0.1743, 0.3048, 0.1747), (0.1687, 0.2635, 0.1643), (-0.1818, 1.674, -0.1232), (-0.1622, 1.633, -0.1002), (0.1818, 1.674, -0.1232), (0.1356, 1.633, -0.1088), (-5.57e-09, 1.633, -0.1848), (-0.1122, 1.593, -0.09273), (-0.09092, 1.674, -0.1543), (-0.1024, 1.633, -0.1224), (0.1122, 1.593, -0.09273), (0.09092, 1.674, -0.1543), (0.1024, 1.633, -0.1224)], [], [(17, 68, 62, 9), (64, 2, 69), (53, 39, 38, 51), (40, 26, 25, 38), (27, 13, 12, 25), (56, 42, 36, 48), (43, 29, 23, 35), (30, 16, 10, 22), (12, 64, 68, 17), (25, 12, 16, 30), (38, 25, 29, 43), (51, 38, 42, 56), (66, 2, 64), (69, 2, 61), (20, 6, 13, 27), (33, 19, 26, 40), (46, 32, 39, 53), (7, 58, 65, 14), (14, 65, 64, 12), (14, 15, 8, 7), (15, 13, 6, 8), (17, 18, 12), (18, 16, 12), (12, 15, 14), (12, 13, 15), (9, 11, 18, 17), (11, 10, 16, 18), (5, 52, 51, 3), (27, 28, 21, 20), (28, 26, 19, 21), (30, 31, 25), (31, 29, 25), (25, 28, 27), (25, 26, 28), (22, 24, 31, 30), (24, 23, 29, 31), (3, 51, 55, 4), (40, 41, 34, 33), (41, 39, 32, 34), (43, 44, 38), (44, 42, 38), (38, 41, 40), (38, 39, 41), (35, 37, 44, 43), (37, 36, 42, 44), (4, 55, 49, 1), (53, 54, 47, 46), (54, 52, 45, 47), (56, 57, 51), (57, 55, 51), (51, 54, 53), (51, 52, 54), (48, 50, 57, 56), (50, 49, 55, 57), (0, 45, 52, 5), (66, 67, 60, 59), (67, 65, 58, 60), (69, 70, 64), (70, 68, 64), (64, 67, 66), (64, 65, 67), (61, 63, 70, 69), (63, 62, 68, 70), (59, 2, 66), (81, 9, 62, 118), (114, 119, 2), (105, 103, 94, 95), (96, 94, 85, 86), (87, 85, 76, 77), (108, 48, 36, 98), (99, 35, 23, 89), (90, 22, 10, 80), (76, 81, 118, 114), (85, 90, 80, 76), (94, 99, 89, 85), (103, 108, 98, 94), (116, 114, 2), (119, 112, 2), (20, 87, 77, 6), (33, 96, 86, 19), (46, 105, 95, 32), (7, 78, 115, 58), (78, 76, 114, 115), (78, 7, 74, 79), (79, 74, 6, 77), (81, 76, 82), (82, 76, 80), (76, 78, 79), (76, 79, 77), (9, 81, 82, 75), (75, 82, 80, 10), (73, 71, 103, 104), (87, 20, 83, 88), (88, 83, 19, 86), (90, 85, 91), (91, 85, 89), (85, 87, 88), (85, 88, 86), (22, 90, 91, 84), (84, 91, 89, 23), (71, 72, 107, 103), (96, 33, 92, 97), (97, 92, 32, 95), (99, 94, 100), (100, 94, 98), (94, 96, 97), (94, 97, 95), (35, 99, 100, 93), (93, 100, 98, 36), (72, 1, 49, 107), (105, 46, 101, 106), (106, 101, 45, 104), (108, 103, 109), (109, 103, 107), (103, 105, 106), (103, 106, 104), (48, 108, 109, 102), (102, 109, 107, 49), (0, 73, 104, 45), (116, 110, 111, 117), (117, 111, 58, 115), (119, 114, 120), (120, 114, 118), (114, 116, 117), (114, 117, 115), (112, 119, 120, 113), (113, 120, 118, 62), (110, 116, 2), (23, 24, 84), (36, 37, 93), (7, 8, 74), (49, 50, 102), (59, 60, 111, 110), (11, 9, 75), (63, 61, 112, 113), (8, 6, 74), (60, 58, 111), (10, 11, 75), (62, 63, 113), (4, 1, 72), (2, 59, 110), (5, 3, 71, 73), (3, 4, 72, 71), (20, 21, 83), (33, 34, 92), (46, 47, 101), (24, 22, 84), (37, 35, 93), (0, 5, 73), (50, 48, 102), (21, 19, 83), (34, 32, 92), (47, 45, 101), (61, 2, 112)])
me_plane_012.use_remesh_preserve_volume = False
me_plane_012.use_remesh_preserve_attributes = False
me_plane_012.use_mirror_vertex_groups = False
me_plane_012.update()
me_plane_011 = bpy.data.meshes.new('Plane.011')
me_plane_011.from_pydata([(-0.1972, -0.02246, 0.07139), (0.1972, -0.02246, 0.07139), (-6.019e-09, 1.962, -0.3774), (-6.838e-09, -0.02246, -0.02743), (0.09859, -0.02246, 0.03352), (-0.09859, -0.02246, 0.03352), (-0.3275, 1.326, 0.07566), (-0.3007, 1.416, 0.03292), (-0.2096, 1.371, 0.04487), (0.3007, 1.416, 0.03292), (0.3275, 1.326, 0.07566), (0.2666, 1.371, 0.04929), (-1.029e-09, 1.371, -0.05087), (-0.1637, 1.326, 0.05475), (-0.1503, 1.416, 0.009318), (-0.1582, 1.371, 0.03314), (0.1637, 1.326, 0.05475), (0.1503, 1.416, 0.009318), (0.1582, 1.371, 0.03314), (-0.3844, 0.9573, 0.1898), (-0.3717, 1.068, 0.1655), (-0.3206, 1.013, 0.1718), (0.3717, 1.068, 0.1655), (0.3844, 0.9573, 0.1898), (0.2301, 1.013, 0.1693), (-5.564e-09, 1.013, 0.07489), (-0.1922, 0.9573, 0.1746), (-0.1858, 1.068, 0.149), (-0.1897, 1.013, 0.163), (0.1922, 0.9573, 0.1746), (0.1858, 1.068, 0.149), (0.1897, 1.013, 0.163), (-0.3879, 0.6003, 0.2133), (-0.3893, 0.6956, 0.2133), (-0.2274, 0.648, 0.2039), (0.3893, 0.6956, 0.2133), (0.3879, 0.6003, 0.2133), (0.328, 0.648, 0.2079), (-6.221e-09, 0.648, 0.1205), (-0.194, 0.6003, 0.1984), (-0.1947, 0.6956, 0.1985), (-0.195, 0.648, 0.1986), (0.194, 0.6003, 0.1984), (0.1947, 0.6956, 0.1985), (0.195, 0.648, 0.1986), (-0.3207, 0.2221, 0.1627), (-0.3485, 0.3048, 0.1828), (-0.2788, 0.2635, 0.1664), (0.3485, 0.3048, 0.1828), (0.3207, 0.2221, 0.1627), (0.2133, 0.2635, 0.1628), (-5.727e-09, 0.2635, 0.06984), (-0.1603, 0.2221, 0.1411), (-0.1743, 0.3048, 0.164), (-0.1687, 0.2635, 0.1536), (0.1603, 0.2221, 0.1411), (0.1743, 0.3048, 0.164), (0.1687, 0.2635, 0.1536), (-0.2245, 1.593, -0.06763), (-0.1818, 1.674, -0.1305), (-0.1622, 1.633, -0.1109), (0.1818, 1.674, -0.1305), (0.2245, 1.593, -0.06763), (0.1356, 1.633, -0.1196), (-5.57e-09, 1.633, -0.1961), (-0.1122, 1.593, -0.1036), (-0.09092, 1.674, -0.1652), (-0.1024, 1.633, -0.1333), (0.1122, 1.593, -0.1036), (0.09092, 1.674, -0.1652), (0.1024, 1.633, -0.1333), (-6.838e-09, -0.02246, -0.0162), (0.09859, -0.02246, 0.0444), (-0.09859, -0.02246, 0.0444), (-0.2096, 1.371, 0.05557), (0.2666, 1.371, 0.05997), (-1.029e-09, 1.371, -0.03964), (-0.1637, 1.326, 0.06547), (-0.1503, 1.416, 0.02006), (-0.1582, 1.371, 0.04387), (0.1637, 1.326, 0.06547), (0.1503, 1.416, 0.02006), (0.1582, 1.371, 0.04387), (-0.3206, 1.013, 0.1825), (0.2301, 1.013, 0.18), (-5.564e-09, 1.013, 0.08559), (-0.1922, 0.9573, 0.1853), (-0.1858, 1.068, 0.1597), (-0.1897, 1.013, 0.1737), (0.1922, 0.9573, 0.1853), (0.1858, 1.068, 0.1597), (0.1897, 1.013, 0.1737), (-0.2274, 0.648, 0.2146), (0.328, 0.648, 0.2186), (-6.221e-09, 0.648, 0.1312), (-0.194, 0.6003, 0.2091), (-0.1947, 0.6956, 0.2092), (-0.195, 0.648, 0.2093), (0.194, 0.6003, 0.2091), (0.1947, 0.6956, 0.2092), (0.195, 0.648, 0.2093), (-0.2788, 0.2635, 0.1771), (0.2133, 0.2635, 0.1735), (-5.727e-09, 0.2635, 0.08054), (-0.1603, 0.2221, 0.1518), (-0.1743, 0.3048, 0.1747), (-0.1687, 0.2635, 0.1643), (0.1603, 0.2221, 0.1518), (0.1743, 0.3048, 0.1747), (0.1687, 0.2635, 0.1643), (-0.1818, 1.674, -0.1232), (-0.1622, 1.633, -0.1002), (0.1818, 1.674, -0.1232), (0.1356, 1.633, -0.1088), (-5.57e-09, 1.633, -0.1848), (-0.1122, 1.593, -0.09273), (-0.09092, 1.674, -0.1543), (-0.1024, 1.633, -0.1224), (0.1122, 1.593, -0.09273), (0.09092, 1.674, -0.1543), (0.1024, 1.633, -0.1224)], [], [(17, 68, 62, 9), (64, 2, 69), (53, 39, 38, 51), (40, 26, 25, 38), (27, 13, 12, 25), (56, 42, 36, 48), (43, 29, 23, 35), (30, 16, 10, 22), (12, 64, 68, 17), (25, 12, 16, 30), (38, 25, 29, 43), (51, 38, 42, 56), (66, 2, 64), (69, 2, 61), (20, 6, 13, 27), (33, 19, 26, 40), (46, 32, 39, 53), (7, 58, 65, 14), (14, 65, 64, 12), (14, 15, 8, 7), (15, 13, 6, 8), (17, 18, 12), (18, 16, 12), (12, 15, 14), (12, 13, 15), (9, 11, 18, 17), (11, 10, 16, 18), (5, 52, 51, 3), (27, 28, 21, 20), (28, 26, 19, 21), (30, 31, 25), (31, 29, 25), (25, 28, 27), (25, 26, 28), (22, 24, 31, 30), (24, 23, 29, 31), (3, 51, 55, 4), (40, 41, 34, 33), (41, 39, 32, 34), (43, 44, 38), (44, 42, 38), (38, 41, 40), (38, 39, 41), (35, 37, 44, 43), (37, 36, 42, 44), (4, 55, 49, 1), (53, 54, 47, 46), (54, 52, 45, 47), (56, 57, 51), (57, 55, 51), (51, 54, 53), (51, 52, 54), (48, 50, 57, 56), (50, 49, 55, 57), (0, 45, 52, 5), (66, 67, 60, 59), (67, 65, 58, 60), (69, 70, 64), (70, 68, 64), (64, 67, 66), (64, 65, 67), (61, 63, 70, 69), (63, 62, 68, 70), (59, 2, 66), (81, 9, 62, 118), (114, 119, 2), (105, 103, 94, 95), (96, 94, 85, 86), (87, 85, 76, 77), (108, 48, 36, 98), (99, 35, 23, 89), (90, 22, 10, 80), (76, 81, 118, 114), (85, 90, 80, 76), (94, 99, 89, 85), (103, 108, 98, 94), (116, 114, 2), (119, 112, 2), (20, 87, 77, 6), (33, 96, 86, 19), (46, 105, 95, 32), (7, 78, 115, 58), (78, 76, 114, 115), (78, 7, 74, 79), (79, 74, 6, 77), (81, 76, 82), (82, 76, 80), (76, 78, 79), (76, 79, 77), (9, 81, 82, 75), (75, 82, 80, 10), (73, 71, 103, 104), (87, 20, 83, 88), (88, 83, 19, 86), (90, 85, 91), (91, 85, 89), (85, 87, 88), (85, 88, 86), (22, 90, 91, 84), (84, 91, 89, 23), (71, 72, 107, 103), (96, 33, 92, 97), (97, 92, 32, 95), (99, 94, 100), (100, 94, 98), (94, 96, 97), (94, 97, 95), (35, 99, 100, 93), (93, 100, 98, 36), (72, 1, 49, 107), (105, 46, 101, 106), (106, 101, 45, 104), (108, 103, 109), (109, 103, 107), (103, 105, 106), (103, 106, 104), (48, 108, 109, 102), (102, 109, 107, 49), (0, 73, 104, 45), (116, 110, 111, 117), (117, 111, 58, 115), (119, 114, 120), (120, 114, 118), (114, 116, 117), (114, 117, 115), (112, 119, 120, 113), (113, 120, 118, 62), (110, 116, 2), (23, 24, 84), (36, 37, 93), (7, 8, 74), (49, 50, 102), (59, 60, 111, 110), (11, 9, 75), (63, 61, 112, 113), (8, 6, 74), (60, 58, 111), (10, 11, 75), (62, 63, 113), (4, 1, 72), (2, 59, 110), (5, 3, 71, 73), (3, 4, 72, 71), (20, 21, 83), (33, 34, 92), (46, 47, 101), (24, 22, 84), (37, 35, 93), (0, 5, 73), (50, 48, 102), (21, 19, 83), (34, 32, 92), (47, 45, 101), (61, 2, 112)])
me_plane_011.use_remesh_preserve_volume = False
me_plane_011.use_remesh_preserve_attributes = False
me_plane_011.use_mirror_vertex_groups = False
me_plane_011.update()
me_plane_003 = bpy.data.meshes.new('Plane.003')
me_plane_003.from_pydata([(-0.1972, -0.02246, 0.04284), (0.1972, -0.02246, 0.04284), (-6.019e-09, 1.962, -0.03566), (-6.838e-09, -0.02246, -0.04101), (0.09859, -0.02246, 0.008364), (-0.09859, -0.02246, 0.008364), (-0.3275, 1.326, 0.05175), (-0.3007, 1.416, 0.05175), (-0.2096, 1.371, 0.03973), (0.3007, 1.416, 0.05175), (0.3275, 1.326, 0.05175), (0.2666, 1.371, 0.04585), (-1.029e-09, 1.371, -0.04101), (-0.1637, 1.326, 0.02988), (-0.1503, 1.416, 0.02618), (-0.1582, 1.371, 0.0284), (0.1637, 1.326, 0.02988), (0.1503, 1.416, 0.02618), (0.1582, 1.371, 0.0284), (-0.3844, 0.9573, 0.05175), (-0.3717, 1.068, 0.05175), (-0.3206, 1.013, 0.0464), (0.3717, 1.068, 0.05175), (0.3844, 0.9573, 0.05175), (0.2301, 1.013, 0.04271), (-5.564e-09, 1.013, -0.04101), (-0.1922, 0.9573, 0.03651), (-0.1858, 1.068, 0.03517), (-0.1897, 1.013, 0.03599), (0.1922, 0.9573, 0.03651), (0.1858, 1.068, 0.03517), (0.1897, 1.013, 0.03599), (-0.3879, 0.6003, 0.05175), (-0.3893, 0.6956, 0.05175), (-0.2274, 0.648, 0.04236), (0.3893, 0.6956, 0.05175), (0.3879, 0.6003, 0.05175), (0.328, 0.648, 0.0464), (-6.221e-09, 0.648, -0.04101), (-0.194, 0.6003, 0.03686), (-0.1947, 0.6956, 0.037), (-0.195, 0.648, 0.03707), (0.194, 0.6003, 0.03686), (0.1947, 0.6956, 0.037), (0.195, 0.648, 0.03707), (-0.3207, 0.2221, 0.05175), (-0.3485, 0.3048, 0.05175), (-0.2788, 0.2635, 0.04628), (0.3485, 0.3048, 0.05175), (0.3207, 0.2221, 0.05175), (0.2133, 0.2635, 0.04033), (-5.727e-09, 0.2635, -0.04101), (-0.1603, 0.2221, 0.02898), (-0.1743, 0.3048, 0.03253), (-0.1687, 0.2635, 0.03117), (0.1603, 0.2221, 0.02898), (0.1743, 0.3048, 0.03253), (0.1687, 0.2635, 0.03117), (-0.2245, 1.593, 0.04733), (-0.1818, 1.674, 0.03599), (-0.1622, 1.633, 0.02947), (0.1818, 1.674, 0.03599), (0.2245, 1.593, 0.04733), (0.1356, 1.633, 0.02166), (-5.57e-09, 1.633, -0.04101), (-0.1122, 1.593, 0.01361), (-0.09092, 1.674, 0.005251), (-0.1024, 1.633, 0.009875), (0.1122, 1.593, 0.01361), (0.09092, 1.674, 0.005251), (0.1024, 1.633, 0.009875), (-6.838e-09, -0.02246, -0.03031), (0.09859, -0.02246, 0.01907), (-0.09859, -0.02246, 0.01907), (-0.2096, 1.371, 0.05043), (0.2666, 1.371, 0.05655), (-1.029e-09, 1.371, -0.03031), (-0.1637, 1.326, 0.04058), (-0.1503, 1.416, 0.03688), (-0.1582, 1.371, 0.0391), (0.1637, 1.326, 0.04058), (0.1503, 1.416, 0.03688), (0.1582, 1.371, 0.0391), (-0.3206, 1.013, 0.0571), (0.2301, 1.013, 0.05341), (-5.564e-09, 1.013, -0.03031), (-0.1922, 0.9573, 0.04721), (-0.1858, 1.068, 0.04588), (-0.1897, 1.013, 0.04669), (0.1922, 0.9573, 0.04721), (0.1858, 1.068, 0.04588), (0.1897, 1.013, 0.04669), (-0.2274, 0.648, 0.05306), (0.328, 0.648, 0.0571), (-6.221e-09, 0.648, -0.03031), (-0.194, 0.6003, 0.04756), (-0.1947, 0.6956, 0.0477), (-0.195, 0.648, 0.04777), (0.194, 0.6003, 0.04756), (0.1947, 0.6956, 0.0477), (0.195, 0.648, 0.04777), (-0.2788, 0.2635, 0.05698), (0.2133, 0.2635, 0.05103), (-5.727e-09, 0.2635, -0.03031), (-0.1603, 0.2221, 0.03968), (-0.1743, 0.3048, 0.04323), (-0.1687, 0.2635, 0.04187), (0.1603, 0.2221, 0.03968), (0.1743, 0.3048, 0.04323), (0.1687, 0.2635, 0.04187), (-0.1818, 1.674, 0.0433), (-0.1622, 1.633, 0.04017), (0.1818, 1.674, 0.0433), (0.1356, 1.633, 0.03236), (-5.57e-09, 1.633, -0.03031), (-0.1122, 1.593, 0.02431), (-0.09092, 1.674, 0.01595), (-0.1024, 1.633, 0.02058), (0.1122, 1.593, 0.02431), (0.09092, 1.674, 0.01595), (0.1024, 1.633, 0.02058)], [], [(17, 68, 62, 9), (64, 2, 69), (53, 39, 38, 51), (40, 26, 25, 38), (27, 13, 12, 25), (56, 42, 36, 48), (43, 29, 23, 35), (30, 16, 10, 22), (12, 64, 68, 17), (25, 12, 16, 30), (38, 25, 29, 43), (51, 38, 42, 56), (66, 2, 64), (69, 2, 61), (20, 6, 13, 27), (33, 19, 26, 40), (46, 32, 39, 53), (7, 58, 65, 14), (14, 65, 64, 12), (14, 15, 8, 7), (15, 13, 6, 8), (17, 18, 12), (18, 16, 12), (12, 15, 14), (12, 13, 15), (9, 11, 18, 17), (11, 10, 16, 18), (5, 52, 51, 3), (27, 28, 21, 20), (28, 26, 19, 21), (30, 31, 25), (31, 29, 25), (25, 28, 27), (25, 26, 28), (22, 24, 31, 30), (24, 23, 29, 31), (3, 51, 55, 4), (40, 41, 34, 33), (41, 39, 32, 34), (43, 44, 38), (44, 42, 38), (38, 41, 40), (38, 39, 41), (35, 37, 44, 43), (37, 36, 42, 44), (4, 55, 49, 1), (53, 54, 47, 46), (54, 52, 45, 47), (56, 57, 51), (57, 55, 51), (51, 54, 53), (51, 52, 54), (48, 50, 57, 56), (50, 49, 55, 57), (0, 45, 52, 5), (66, 67, 60, 59), (67, 65, 58, 60), (69, 70, 64), (70, 68, 64), (64, 67, 66), (64, 65, 67), (61, 63, 70, 69), (63, 62, 68, 70), (59, 2, 66), (81, 9, 62, 118), (114, 119, 2), (105, 103, 94, 95), (96, 94, 85, 86), (87, 85, 76, 77), (108, 48, 36, 98), (99, 35, 23, 89), (90, 22, 10, 80), (76, 81, 118, 114), (85, 90, 80, 76), (94, 99, 89, 85), (103, 108, 98, 94), (116, 114, 2), (119, 112, 2), (20, 87, 77, 6), (33, 96, 86, 19), (46, 105, 95, 32), (7, 78, 115, 58), (78, 76, 114, 115), (78, 7, 74, 79), (79, 74, 6, 77), (81, 76, 82), (82, 76, 80), (76, 78, 79), (76, 79, 77), (9, 81, 82, 75), (75, 82, 80, 10), (73, 71, 103, 104), (87, 20, 83, 88), (88, 83, 19, 86), (90, 85, 91), (91, 85, 89), (85, 87, 88), (85, 88, 86), (22, 90, 91, 84), (84, 91, 89, 23), (71, 72, 107, 103), (96, 33, 92, 97), (97, 92, 32, 95), (99, 94, 100), (100, 94, 98), (94, 96, 97), (94, 97, 95), (35, 99, 100, 93), (93, 100, 98, 36), (72, 1, 49, 107), (105, 46, 101, 106), (106, 101, 45, 104), (108, 103, 109), (109, 103, 107), (103, 105, 106), (103, 106, 104), (48, 108, 109, 102), (102, 109, 107, 49), (0, 73, 104, 45), (116, 110, 111, 117), (117, 111, 58, 115), (119, 114, 120), (120, 114, 118), (114, 116, 117), (114, 117, 115), (112, 119, 120, 113), (113, 120, 118, 62), (110, 116, 2), (23, 24, 84), (36, 37, 93), (7, 8, 74), (49, 50, 102), (59, 60, 111, 110), (11, 9, 75), (63, 61, 112, 113), (8, 6, 74), (60, 58, 111), (10, 11, 75), (62, 63, 113), (4, 1, 72), (2, 59, 110), (5, 3, 71, 73), (3, 4, 72, 71), (20, 21, 83), (33, 34, 92), (46, 47, 101), (24, 22, 84), (37, 35, 93), (0, 5, 73), (50, 48, 102), (21, 19, 83), (34, 32, 92), (47, 45, 101), (61, 2, 112)])
me_plane_003.use_remesh_preserve_volume = False
me_plane_003.use_remesh_preserve_attributes = False
me_plane_003.use_mirror_vertex_groups = False
me_plane_003.update()
me_cylinder = bpy.data.meshes.new('Cylinder')
me_cylinder.from_pydata([(-1.464e-08, 0.7294, -0.1266), (-1.599e-08, 0.6712, 1.575), (0.5158, 0.5158, -0.1266), (0.4746, 0.4746, 1.575), (0.7294, -3.263e-08, -0.1266), (0.6712, -2.954e-08, 1.575), (0.5158, -0.5158, -0.1266), (0.4746, -0.4746, 1.575), (-7.841e-08, -0.7294, -0.1266), (-7.467e-08, -0.6712, 1.575), (-0.5158, -0.5158, -0.1266), (-0.4746, -0.4746, 1.575), (-0.7294, 7.955e-09, -0.1266), (-0.6712, 7.802e-09, 1.575), (-0.5158, 0.5158, -0.1266), (-0.4746, 0.4746, 1.575), (-2.173e-08, 0.4594, 16.49), (0.3249, 0.3249, 16.49), (0.4594, -1.994e-08, 16.49), (0.3249, -0.3249, 16.49), (-6.189e-08, -0.4594, 16.49), (-0.3249, -0.3249, 16.49), (-0.4594, 5.625e-09, 16.49), (-0.3249, 0.3249, 16.49), (0.4385, 0.4385, 3.133), (0.4063, 0.4063, 4.702), (0.3802, 0.3802, 6.327), (0.3633, 0.3633, 7.954), (0.3519, 0.3519, 9.591), (0.3414, 0.3414, 11.13), (0.3328, 0.3328, 12.56), (0.327, 0.327, 13.91), (0.3249, 0.3249, 15.21), (0.4594, -1.994e-08, 15.21), (0.4625, -2.004e-08, 13.91), (0.4707, -2.033e-08, 12.56), (0.4828, -2.076e-08, 11.13), (0.4976, -2.128e-08, 9.591), (0.5138, -2.186e-08, 7.954), (0.5377, -2.287e-08, 6.327), (0.5745, -2.462e-08, 4.702), (0.6201, -2.69e-08, 3.133), (-7.142e-08, -0.6201, 3.133), (-6.856e-08, -0.5745, 4.702), (-6.63e-08, -0.5377, 6.327), (-6.489e-08, -0.5138, 7.954), (-6.4e-08, -0.4976, 9.591), (-6.318e-08, -0.4828, 11.13), (-6.251e-08, -0.4707, 12.56), (-6.206e-08, -0.4625, 13.91), (-6.189e-08, -0.4594, 15.21), (-0.3249, -0.3249, 15.21), (-0.327, -0.327, 13.91), (-0.3328, -0.3328, 12.56), (-0.3414, -0.3414, 11.13), (-0.3519, -0.3519, 9.591), (-0.3633, -0.3633, 7.954), (-0.3802, -0.3802, 6.327), (-0.4063, -0.4063, 4.702), (-0.4385, -0.4385, 3.133), (-0.4385, 0.4385, 3.133), (-0.4063, 0.4063, 4.702), (-0.3802, 0.3802, 6.327), (-0.3633, 0.3633, 7.954), (-0.3519, 0.3519, 9.591), (-0.3414, 0.3414, 11.13), (-0.3328, 0.3328, 12.56), (-0.327, 0.327, 13.91), (-0.3249, 0.3249, 15.21), (-2.173e-08, 0.4594, 15.21), (-2.163e-08, 0.4625, 13.91), (-2.136e-08, 0.4707, 12.56), (-2.097e-08, 0.4828, 11.13), (-2.05e-08, 0.4976, 9.591), (-1.998e-08, 0.5138, 7.954), (-1.929e-08, 0.5377, 6.327), (-1.834e-08, 0.5745, 4.702), (-1.721e-08, 0.6201, 3.133), (0.3249, -0.3249, 15.21), (0.327, -0.327, 13.91), (0.3328, -0.3328, 12.56), (0.3414, -0.3414, 11.13), (0.3519, -0.3519, 9.591), (0.3633, -0.3633, 7.954), (0.3802, -0.3802, 6.327), (0.4063, -0.4063, 4.702), (0.4385, -0.4385, 3.133), (-0.4594, 5.625e-09, 15.21), (-0.4625, 5.687e-09, 13.91), (-0.4707, 5.854e-09, 12.56), (-0.4828, 6.101e-09, 11.13), (-0.4976, 6.402e-09, 9.591), (-0.5138, 6.729e-09, 7.954), (-0.5377, 7.045e-09, 6.327), (-0.5745, 7.341e-09, 4.702), (-0.6201, 7.595e-09, 3.133)], [], [(0, 1, 3, 2), (2, 3, 5, 4), (4, 5, 7, 6), (6, 7, 9, 8), (8, 9, 11, 10), (10, 11, 13, 12), (33, 32, 17, 18), (12, 13, 15, 14), (14, 15, 1, 0), (0, 2, 4, 6, 8, 10, 12, 14), (17, 16, 23, 22, 21, 20, 19, 18), (51, 50, 20, 21), (69, 68, 23, 16), (32, 69, 16, 17), (78, 33, 18, 19), (87, 51, 21, 22), (50, 78, 19, 20), (68, 87, 22, 23), (15, 13, 95, 60), (60, 95, 94, 61), (61, 94, 93, 62), (62, 93, 92, 63), (63, 92, 91, 64), (64, 91, 90, 65), (65, 90, 89, 66), (66, 89, 88, 67), (67, 88, 87, 68), (9, 7, 86, 42), (42, 86, 85, 43), (43, 85, 84, 44), (44, 84, 83, 45), (45, 83, 82, 46), (46, 82, 81, 47), (47, 81, 80, 48), (48, 80, 79, 49), (49, 79, 78, 50), (13, 11, 59, 95), (95, 59, 58, 94), (94, 58, 57, 93), (93, 57, 56, 92), (92, 56, 55, 91), (91, 55, 54, 90), (90, 54, 53, 89), (89, 53, 52, 88), (88, 52, 51, 87), (7, 5, 41, 86), (86, 41, 40, 85), (85, 40, 39, 84), (84, 39, 38, 83), (83, 38, 37, 82), (82, 37, 36, 81), (81, 36, 35, 80), (80, 35, 34, 79), (79, 34, 33, 78), (3, 1, 77, 24), (24, 77, 76, 25), (25, 76, 75, 26), (26, 75, 74, 27), (27, 74, 73, 28), (28, 73, 72, 29), (29, 72, 71, 30), (30, 71, 70, 31), (31, 70, 69, 32), (1, 15, 60, 77), (77, 60, 61, 76), (76, 61, 62, 75), (75, 62, 63, 74), (74, 63, 64, 73), (73, 64, 65, 72), (72, 65, 66, 71), (71, 66, 67, 70), (70, 67, 68, 69), (11, 9, 42, 59), (59, 42, 43, 58), (58, 43, 44, 57), (57, 44, 45, 56), (56, 45, 46, 55), (55, 46, 47, 54), (54, 47, 48, 53), (53, 48, 49, 52), (52, 49, 50, 51), (5, 3, 24, 41), (41, 24, 25, 40), (40, 25, 26, 39), (39, 26, 27, 38), (38, 27, 28, 37), (37, 28, 29, 36), (36, 29, 30, 35), (35, 30, 31, 34), (34, 31, 32, 33)])
me_cylinder.use_remesh_preserve_volume = False
me_cylinder.use_remesh_preserve_attributes = False
me_cylinder.use_mirror_vertex_groups = False
me_cylinder.update()

# ---- objects
ob_plane_007 = bpy.data.objects.new('Plane.007', me_plane_017)
ob_plane_006 = bpy.data.objects.new('Plane.006', me_plane_016)
ob_plane_005 = bpy.data.objects.new('Plane.005', me_plane_015)
ob_plane_004 = bpy.data.objects.new('Plane.004', me_plane_014)
ob_plane_003 = bpy.data.objects.new('Plane.003', me_plane_013)
ob_plane_002 = bpy.data.objects.new('Plane.002', me_plane_012)
ob_plane_001 = bpy.data.objects.new('Plane.001', me_plane_011)
ob_plane = bpy.data.objects.new('Plane', me_plane_003)
ob_cylinder = bpy.data.objects.new('Cylinder', me_cylinder)

# ---- transforms, parenting, visibility, modifiers, constraints
ob_plane_007.location = (0.03982, -0.0278, 5.483)
ob_plane_007.rotation_euler = (-0.1554, 0.04284, 3.71)
ob_plane_007.scale = (1.253, 1.253, 1.253)
ob_plane_007.lineart.crease_threshold = 0.0
ob_plane_006.location = (0.0, 0.03368, 5.594)
ob_plane_006.rotation_euler = (-0.2862, 0.04007, 7.016)
ob_plane_006.scale = (1.504, 1.504, 1.504)
ob_plane_006.lineart.crease_threshold = 0.0
ob_plane_005.location = (0.0, 0.03368, 5.62)
ob_plane_005.rotation_euler = (0.0, 0.0, 4.607)
ob_plane_005.scale = (1.504, 1.504, 1.504)
ob_plane_005.lineart.crease_threshold = 0.0
ob_plane_004.location = (0.0, 0.03368, 5.519)
ob_plane_004.rotation_euler = (-0.06521, -0.01125, 2.211)
ob_plane_004.scale = (1.504, 1.504, 1.504)
ob_plane_004.lineart.crease_threshold = 0.0
ob_plane_003.location = (0.0, 0.03368, 5.783)
ob_plane_003.rotation_euler = (0.08055, 0.0259, 5.414)
ob_plane_003.scale = (1.329, 1.329, 1.329)
ob_plane_003.lineart.crease_threshold = 0.0
ob_plane_002.location = (0.0, 0.03368, 5.716)
ob_plane_002.rotation_euler = (0.07243, 0.007615, 2.847)
ob_plane_002.scale = (1.329, 1.329, 1.329)
ob_plane_002.lineart.crease_threshold = 0.0
ob_plane_001.location = (0.0, 0.03368, 5.732)
ob_plane_001.rotation_euler = (-0.0317, 0.1279, 0.4447)
ob_plane_001.scale = (1.329, 1.329, 1.329)
ob_plane_001.lineart.crease_threshold = 0.0
ob_plane.location = (0.0, 1.935, 0.0)
ob_plane.lineart.crease_threshold = 0.0
ob_cylinder.location = (0.0, 0.0, 0.0)
ob_cylinder.scale = (0.3472, 0.3472, 0.3472)
ob_cylinder.lineart.crease_threshold = 0.0

# ---- collection membership
col_collection_1.objects.link(ob_plane_007)
col_collection_1.objects.link(ob_plane_006)
col_collection_1.objects.link(ob_plane_005)
col_collection_1.objects.link(ob_plane_004)
col_collection_1.objects.link(ob_plane_003)
col_collection_1.objects.link(ob_plane_002)
col_collection_1.objects.link(ob_plane_001)
col_collection_1.objects.link(ob_plane)
col_collection_1.objects.link(ob_cylinder)

# ---- scene / render settings (as saved in the file)
scene.frame_start = 1; scene.frame_end = 250; scene.frame_set(1)
scene.render.engine = 'BLENDER_EEVEE_NEXT'
scene.render.resolution_percentage = 50
scene.render.dither_intensity = 0.0
scene.cycles.use_denoising = False
scene.cycles.samples = 128
scene.cycles.sampling_pattern = 'TABULATED_SOBOL'
scene.cycles.light_sampling_threshold = 0.0
scene.cycles.use_adaptive_sampling = False
scene.cycles.use_light_tree = False
scene.cycles.blur_glossy = 0.0
scene.cycles.sample_clamp_indirect = 0.0
scene.view_settings.view_transform = 'Standard'
bpy.context.view_layer.update()

# ---- added for rendering (the .blend has no active camera and no usable light): camera, sun
cam_auto = bpy.data.cameras.new('AutoCamera')
cam_auto.lens = 50.0
cam_auto.sensor_width = 36.0
cam_auto.clip_end = 1000.0
ob_auto_camera = bpy.data.objects.new('AutoCamera', cam_auto)
scene.collection.objects.link(ob_auto_camera)
ob_auto_camera.location = (10.0859, -11.3145, 11.0873)
ob_auto_camera.rotation_euler = (1.09748, -7.21219e-08, 0.694738)
scene.camera = ob_auto_camera
light_auto_sun = bpy.data.lights.new('AutoSun', 'SUN')
light_auto_sun.energy = 3.0
light_auto_sun.angle = 0.0523599
ob_auto_sun = bpy.data.objects.new('AutoSun', light_auto_sun)
scene.collection.objects.link(ob_auto_sun)
ob_auto_sun.rotation_euler = (0.872665, 0.174533, 0.523599)
bpy.context.view_layer.update()
